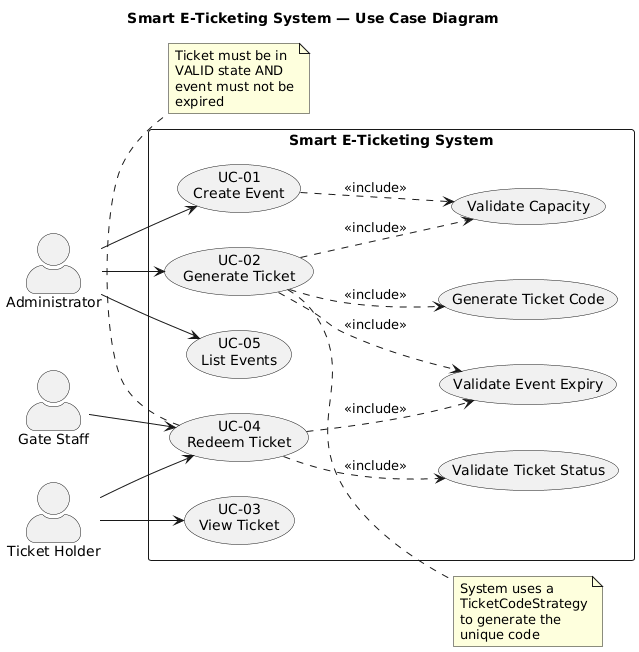

The diagram above was rendered by PlantUML. Its source (embedded in the PNG):
@startuml use_case_diagram
title Smart E-Ticketing System — Use Case Diagram

left to right direction
skinparam actorStyle awesome
skinparam packageStyle rectangle

actor "Administrator" as Admin
actor "Ticket Holder" as Holder
actor "Gate Staff" as Staff

rectangle "Smart E-Ticketing System" {
    usecase "UC-01\nCreate Event" as UC1
    usecase "UC-02\nGenerate Ticket" as UC2
    usecase "UC-03\nView Ticket" as UC3
    usecase "UC-04\nRedeem Ticket" as UC4
    usecase "UC-05\nList Events" as UC5
    usecase "Validate Capacity" as UC6
    usecase "Validate Ticket Status" as UC7
    usecase "Generate Ticket Code" as UC8
    usecase "Validate Event Expiry" as UC9
}

Admin --> UC1
Admin --> UC2
Admin --> UC5
Holder --> UC3
Holder --> UC4
Staff  --> UC4

UC1 ..> UC6 : <<include>>
UC2 ..> UC6 : <<include>>
UC2 ..> UC8 : <<include>>
UC2 ..> UC9 : <<include>>
UC4 ..> UC7 : <<include>>
UC4 ..> UC9 : <<include>>

note right of UC2
  System uses a
  TicketCodeStrategy
  to generate the
  unique code
end note

note bottom of UC4
  Ticket must be in
  VALID state AND
  event must not be
  expired
end note

@enduml